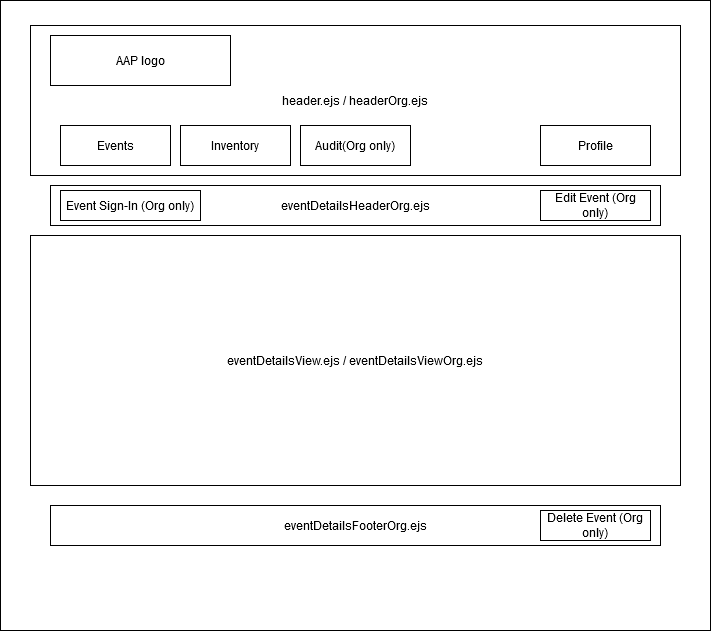

The diagram above was exported from draw.io. Its source (the exported page's mxGraphModel, read from the mxfile embedded in the PNG):
<mxGraphModel dx="1502" dy="634" grid="1" gridSize="10" guides="1" tooltips="1" connect="1" arrows="1" fold="1" page="1" pageScale="1" pageWidth="850" pageHeight="1100" math="0" shadow="0">
  <root>
    <mxCell id="0" />
    <mxCell id="1" parent="0" />
    <mxCell id="fhRzHyF2KAnNo8-zVwFa-1" value="" style="rounded=0;whiteSpace=wrap;html=1;" parent="1" vertex="1">
      <mxGeometry x="80" y="35" width="710" height="630" as="geometry" />
    </mxCell>
    <mxCell id="fhRzHyF2KAnNo8-zVwFa-2" value="header.ejs / headerOrg.ejs" style="rounded=0;whiteSpace=wrap;html=1;" parent="1" vertex="1">
      <mxGeometry x="110" y="60" width="650" height="150" as="geometry" />
    </mxCell>
    <mxCell id="fhRzHyF2KAnNo8-zVwFa-3" value="&lt;div&gt;AAP logo&lt;/div&gt;" style="rounded=0;whiteSpace=wrap;html=1;" parent="1" vertex="1">
      <mxGeometry x="130" y="70" width="180" height="50" as="geometry" />
    </mxCell>
    <mxCell id="fhRzHyF2KAnNo8-zVwFa-4" value="Events" style="rounded=0;whiteSpace=wrap;html=1;" parent="1" vertex="1">
      <mxGeometry x="140" y="160" width="110" height="40" as="geometry" />
    </mxCell>
    <mxCell id="fhRzHyF2KAnNo8-zVwFa-5" value="Inventory" style="rounded=0;whiteSpace=wrap;html=1;" parent="1" vertex="1">
      <mxGeometry x="260" y="160" width="110" height="40" as="geometry" />
    </mxCell>
    <mxCell id="fhRzHyF2KAnNo8-zVwFa-6" value="Audit(Org only)" style="rounded=0;whiteSpace=wrap;html=1;" parent="1" vertex="1">
      <mxGeometry x="380" y="160" width="110" height="40" as="geometry" />
    </mxCell>
    <mxCell id="fhRzHyF2KAnNo8-zVwFa-8" value="Profile" style="rounded=0;whiteSpace=wrap;html=1;" parent="1" vertex="1">
      <mxGeometry x="620" y="160" width="110" height="40" as="geometry" />
    </mxCell>
    <mxCell id="fhRzHyF2KAnNo8-zVwFa-11" value="&lt;div&gt;eventDetailsView.ejs / eventDetailsViewOrg.ejs&lt;/div&gt;" style="rounded=0;whiteSpace=wrap;html=1;" parent="1" vertex="1">
      <mxGeometry x="110" y="270" width="650" height="250" as="geometry" />
    </mxCell>
    <mxCell id="uExlRv2WEpMqOlQdl2cv-1" value="eventDetailsHeaderOrg.ejs" style="rounded=0;whiteSpace=wrap;html=1;" vertex="1" parent="1">
      <mxGeometry x="130" y="220" width="610" height="40" as="geometry" />
    </mxCell>
    <mxCell id="uExlRv2WEpMqOlQdl2cv-2" value="Event Sign-In (Org only)" style="rounded=0;whiteSpace=wrap;html=1;" vertex="1" parent="1">
      <mxGeometry x="140" y="225" width="140" height="30" as="geometry" />
    </mxCell>
    <mxCell id="uExlRv2WEpMqOlQdl2cv-3" value="Edit Event (Org only)" style="rounded=0;whiteSpace=wrap;html=1;" vertex="1" parent="1">
      <mxGeometry x="620" y="225" width="110" height="30" as="geometry" />
    </mxCell>
    <mxCell id="uExlRv2WEpMqOlQdl2cv-5" value="eventDetailsFooterOrg.ejs" style="rounded=0;whiteSpace=wrap;html=1;" vertex="1" parent="1">
      <mxGeometry x="130" y="540" width="610" height="40" as="geometry" />
    </mxCell>
    <mxCell id="uExlRv2WEpMqOlQdl2cv-6" value="Delete Event (Org only)" style="rounded=0;whiteSpace=wrap;html=1;" vertex="1" parent="1">
      <mxGeometry x="620" y="545" width="110" height="30" as="geometry" />
    </mxCell>
  </root>
</mxGraphModel>